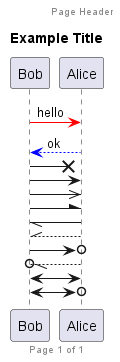

The diagram above was rendered by PlantUML. Its source (embedded in the PNG):
@startuml TEST_SEQUENCE
/' Sequence diagrams 
with PlantUml '/

'===== PARAMS ====='

'skinparam responseMessageBelowArrow true
'skinparam sequenceMessageAlign center
'autonumber The keyword autonumber is used to automatically add an incrementing number to messages.

/'
Alice -> Bob: Authentication Request
Bob --> Alice: Authentication Response
Alice -> Bob: Another authentication Request
Alice <-- Bob: Another authentication Response

'/

'====> Declaring participant
/'
participant Participant as Foo
actor Actor as Foo1
boundary Boundary as Foo2
control Control as Foo3
entity Entity as Foo4
database Database as Foo5
collections Collections as Foo6
queue Queue as Foo7
Foo -> Foo1 : To actor
Foo -> Foo2 : To boundary
Foo -> Foo3 : To control
Foo -> Foo4 : To entity
Foo -> Foo5 : To database
Foo -> Foo6 : To collections
Foo -> Foo7: To queue
'/

'====> Declaring participant Changing Styles
/'actor Bob #red
' The only difference between actor
'and participant is the drawing
participant Alice
participant "I have a really\nlong name" as L #99FF99
' You can also declare:
'participant L as "I have a really\nlong name" #99FF99

Alice->Bob: Authentication Request
Bob->Alice: Authentication Response
Bob->L: Log transaction
'/

'====> Declaring participant Customize Orders
/'
participant Last order 1
participant Middle order 2
participant First order 3 '/

'====> Declaring participant on multiline

/'
participant Participant [
=Title
----
""SubTitle""
]
participant Bob
Participant -> Bob 

'/

'====> Use non-letters in participants

/'
Alice -> "Bob()" : Hello
"Bob()" -> "This is very\nlong" as Long
' You can also declare:
' "Bob()" -> Long as "This is very\nlong"
Long --> "Bob()" : ok

'/
 
'====> Message to Self

'Alice -> Alice: This is a signal to self.\nIt also demonstrates\nmultiline \ntext

'====> Change arrow style

header Page Header
footer Page %page% of %lastpage%
title Example Title

participant Bob
participant Alice

Bob -[#red]> Alice : hello
Alice -[#0000FF]->Bob : ok
Bob ->x Alice
Bob -> Alice
Bob ->> Alice
Bob -\ Alice
Bob \\- Alice
Bob //-- Alice
Bob ->o Alice
Bob o\\-- Alice
Bob <-> Alice
Bob <->o Alice

'====>  Splitting diagrams


@enduml